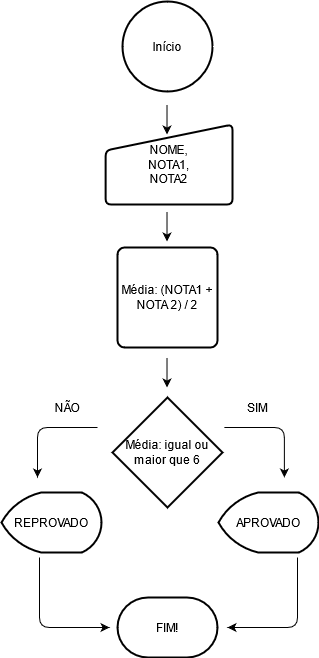

The diagram above was exported from draw.io. Its source (the exported page's mxGraphModel, read from the mxfile embedded in the PNG):
<mxGraphModel dx="1662" dy="791" grid="1" gridSize="10" guides="1" tooltips="1" connect="1" arrows="1" fold="1" page="1" pageScale="1" pageWidth="827" pageHeight="1169" math="0" shadow="0">
  <root>
    <mxCell id="0" />
    <mxCell id="1" parent="0" />
    <mxCell id="VLlN2jCOLLcPMxfaVZ7l-7" value="&lt;div&gt;Média: (NOTA1 + NOTA 2) / 2&lt;/div&gt;" style="rounded=1;whiteSpace=wrap;html=1;absoluteArcSize=1;arcSize=14;strokeWidth=2;" vertex="1" parent="1">
      <mxGeometry x="380" y="280" width="100" height="100" as="geometry" />
    </mxCell>
    <mxCell id="VLlN2jCOLLcPMxfaVZ7l-8" value="FIM!" style="strokeWidth=2;html=1;shape=mxgraph.flowchart.terminator;whiteSpace=wrap;" vertex="1" parent="1">
      <mxGeometry x="380.01" y="630" width="100" height="60" as="geometry" />
    </mxCell>
    <mxCell id="VLlN2jCOLLcPMxfaVZ7l-10" value="&lt;div&gt;NOME,&lt;/div&gt;&lt;div&gt;NOTA1,&lt;/div&gt;&lt;div&gt;NOTA2&lt;br&gt;&lt;/div&gt;" style="html=1;strokeWidth=2;shape=manualInput;whiteSpace=wrap;rounded=1;size=26;arcSize=11;" vertex="1" parent="1">
      <mxGeometry x="368.13" y="157" width="126.87" height="80" as="geometry" />
    </mxCell>
    <mxCell id="VLlN2jCOLLcPMxfaVZ7l-11" value="APROVADO" style="strokeWidth=2;html=1;shape=mxgraph.flowchart.display;whiteSpace=wrap;" vertex="1" parent="1">
      <mxGeometry x="481" y="525" width="100" height="60" as="geometry" />
    </mxCell>
    <mxCell id="VLlN2jCOLLcPMxfaVZ7l-12" value="Início" style="strokeWidth=2;html=1;shape=mxgraph.flowchart.start_2;whiteSpace=wrap;" vertex="1" parent="1">
      <mxGeometry x="385" y="34" width="90" height="90" as="geometry" />
    </mxCell>
    <mxCell id="VLlN2jCOLLcPMxfaVZ7l-15" value="Média: igual ou maior que 6" style="strokeWidth=2;html=1;shape=mxgraph.flowchart.decision;whiteSpace=wrap;" vertex="1" parent="1">
      <mxGeometry x="375" y="430" width="110" height="110" as="geometry" />
    </mxCell>
    <mxCell id="VLlN2jCOLLcPMxfaVZ7l-16" value="REPROVADO" style="strokeWidth=2;html=1;shape=mxgraph.flowchart.display;whiteSpace=wrap;" vertex="1" parent="1">
      <mxGeometry x="264" y="525" width="100" height="60" as="geometry" />
    </mxCell>
    <mxCell id="VLlN2jCOLLcPMxfaVZ7l-17" value="" style="endArrow=classic;html=1;" edge="1" parent="1">
      <mxGeometry width="50" height="50" relative="1" as="geometry">
        <mxPoint x="429.51" y="137" as="sourcePoint" />
        <mxPoint x="429.51" y="167" as="targetPoint" />
        <Array as="points">
          <mxPoint x="429.51" y="147" />
        </Array>
      </mxGeometry>
    </mxCell>
    <mxCell id="VLlN2jCOLLcPMxfaVZ7l-18" value="" style="endArrow=classic;html=1;" edge="1" parent="1">
      <mxGeometry width="50" height="50" relative="1" as="geometry">
        <mxPoint x="429.5100000000002" y="244" as="sourcePoint" />
        <mxPoint x="429.5100000000002" y="274" as="targetPoint" />
        <Array as="points">
          <mxPoint x="429.51" y="254" />
        </Array>
      </mxGeometry>
    </mxCell>
    <mxCell id="VLlN2jCOLLcPMxfaVZ7l-19" value="" style="endArrow=classic;html=1;" edge="1" parent="1">
      <mxGeometry width="50" height="50" relative="1" as="geometry">
        <mxPoint x="429.5100000000002" y="390" as="sourcePoint" />
        <mxPoint x="429.5100000000002" y="420" as="targetPoint" />
        <Array as="points">
          <mxPoint x="429.51" y="400" />
        </Array>
      </mxGeometry>
    </mxCell>
    <mxCell id="VLlN2jCOLLcPMxfaVZ7l-21" value="" style="endArrow=classic;html=1;" edge="1" parent="1">
      <mxGeometry width="50" height="50" relative="1" as="geometry">
        <mxPoint x="360" y="460" as="sourcePoint" />
        <mxPoint x="300" y="510" as="targetPoint" />
        <Array as="points">
          <mxPoint x="300" y="460" />
        </Array>
      </mxGeometry>
    </mxCell>
    <mxCell id="VLlN2jCOLLcPMxfaVZ7l-22" value="" style="endArrow=classic;html=1;" edge="1" parent="1">
      <mxGeometry width="50" height="50" relative="1" as="geometry">
        <mxPoint x="486.88" y="460" as="sourcePoint" />
        <mxPoint x="546.88" y="510" as="targetPoint" />
        <Array as="points">
          <mxPoint x="546.88" y="460" />
        </Array>
      </mxGeometry>
    </mxCell>
    <mxCell id="VLlN2jCOLLcPMxfaVZ7l-23" value="SIM" style="text;html=1;strokeColor=none;fillColor=none;align=center;verticalAlign=middle;whiteSpace=wrap;rounded=0;" vertex="1" parent="1">
      <mxGeometry x="500" y="430" width="40" height="20" as="geometry" />
    </mxCell>
    <mxCell id="VLlN2jCOLLcPMxfaVZ7l-24" value="NÃO" style="text;html=1;strokeColor=none;fillColor=none;align=center;verticalAlign=middle;whiteSpace=wrap;rounded=0;" vertex="1" parent="1">
      <mxGeometry x="310" y="430" width="40" height="20" as="geometry" />
    </mxCell>
    <mxCell id="VLlN2jCOLLcPMxfaVZ7l-26" value="" style="endArrow=classic;html=1;" edge="1" parent="1">
      <mxGeometry width="50" height="50" relative="1" as="geometry">
        <mxPoint x="302" y="590" as="sourcePoint" />
        <mxPoint x="372" y="660" as="targetPoint" />
        <Array as="points">
          <mxPoint x="302" y="660" />
        </Array>
      </mxGeometry>
    </mxCell>
    <mxCell id="VLlN2jCOLLcPMxfaVZ7l-27" value="" style="endArrow=classic;html=1;" edge="1" parent="1">
      <mxGeometry width="50" height="50" relative="1" as="geometry">
        <mxPoint x="560" y="590" as="sourcePoint" />
        <mxPoint x="490" y="660" as="targetPoint" />
        <Array as="points">
          <mxPoint x="560" y="660" />
        </Array>
      </mxGeometry>
    </mxCell>
  </root>
</mxGraphModel>